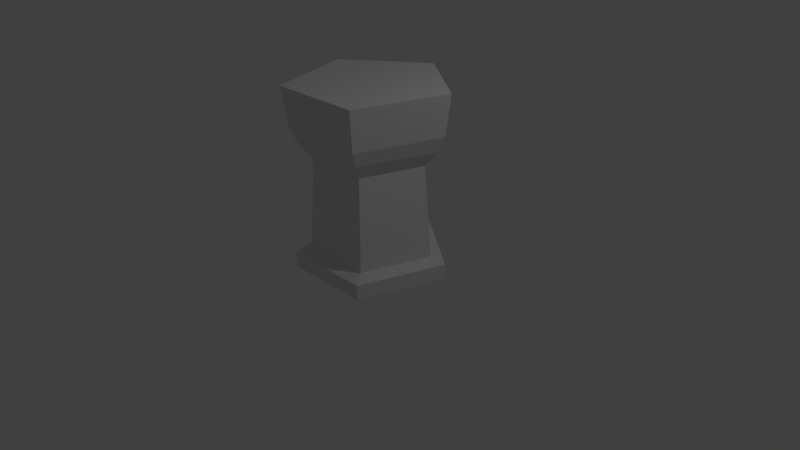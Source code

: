 # Source: ArrowTower.blend  (saved by Blender 2.74.0; exported with 4.5.12 LTS)
import bpy
from mathutils import Matrix  # noqa: F401  (used for matrix-valued properties, if any)

bpy.ops.wm.read_factory_settings(use_empty=True)
scene = bpy.context.scene
scene.name = 'Scene'

# ---- collections
col_collection_1 = bpy.data.collections.new('Collection 1'); scene.collection.children.link(col_collection_1)

# ---- world
world_world = bpy.data.worlds.new('World'); scene.world = world_world
world_world.color = (0.05088, 0.05088, 0.05088)
world_world.use_sun_shadow = False
world_world.sun_shadow_jitter_overblur = 0.0
world_world.cycles.sampling_method = 'MANUAL'
world_world.cycles.sample_map_resolution = 256

# ---- cameras
cam_camera = bpy.data.cameras.new('Camera')
cam_camera.clip_end = 100.0
cam_camera.lens = 35.0
cam_camera.sensor_width = 32.0
cam_camera.sensor_height = 18.0
cam_camera.ortho_scale = 7.314
cam_camera.dof.focus_distance = 0.0
cam_camera.dof.aperture_fstop = 128.0

# ---- lights
light_lamp = bpy.data.lights.new('Lamp', 'POINT')
light_lamp.transmission_factor = 0.0
light_lamp.cutoff_distance = 30.0
light_lamp.energy = 100.0
light_lamp.shadow_buffer_clip_start = 1.001
light_lamp.shadow_soft_size = 0.1
light_lamp.shadow_maximum_resolution = 0.006
light_lamp.use_absolute_resolution = True
light_lamp.cycles.use_multiple_importance_sampling = False

# ---- meshes
me_cylinder = bpy.data.meshes.new('Cylinder')
me_cylinder.from_pydata([(0.0, 1.0, -0.1), (0.0, 1.0, 0.1), (0.9511, 0.309, -0.1), (0.9511, 0.309, 0.1), (0.5878, -0.809, -0.1), (0.5878, -0.809, 0.1), (-0.5878, -0.809, -0.1), (-0.5878, -0.809, 0.1), (-0.9511, 0.309, -0.1), (-0.9511, 0.309, 0.1), (0.7608, 0.2472, 0.1618), (-4.768e-09, 0.8, 0.1618), (0.4702, -0.6472, 0.1618), (-0.4702, -0.6472, 0.1618), (-0.7608, 0.2472, 0.1618), (0.6848, 0.2225, 1.362), (-6.676e-09, 0.72, 1.362), (0.4232, -0.5825, 1.362), (-0.4232, -0.5825, 1.362), (-0.6848, 0.2225, 1.362), (0.8402, 0.273, 1.562), (1.554e-08, 0.8834, 1.562), (0.5193, -0.7147, 1.562), (-0.5193, -0.7147, 1.562), (-0.8402, 0.273, 1.562), (0.9324, 0.303, 1.762), (2.989e-09, 0.9804, 1.762), (0.5763, -0.7932, 1.762), (-0.5763, -0.7932, 1.762), (-0.9324, 0.303, 1.762), (1.003, 0.3258, 2.294), (3.215e-09, 1.054, 2.294), (0.6197, -0.853, 2.294), (-0.6197, -0.853, 2.294), (-1.003, 0.3258, 2.294)], [], [(0, 1, 3, 2), (2, 3, 5, 4), (4, 5, 7, 6), (9, 7, 13, 14), (8, 9, 1, 0), (6, 7, 9, 8), (14, 13, 18, 19), (5, 3, 10, 12), (1, 9, 14, 11), (3, 1, 11, 10), (7, 5, 12, 13), (16, 19, 24, 21), (12, 10, 15, 17), (11, 14, 19, 16), (13, 12, 17, 18), (10, 11, 16, 15), (24, 23, 28, 29), (18, 17, 22, 23), (15, 16, 21, 20), (19, 18, 23, 24), (17, 15, 20, 22), (26, 29, 34, 31), (22, 20, 25, 27), (21, 24, 29, 26), (23, 22, 27, 28), (20, 21, 26, 25), (30, 31, 34, 33, 32), (28, 27, 32, 33), (25, 26, 31, 30), (29, 28, 33, 34), (27, 25, 30, 32)])
_uv = me_cylinder.uv_layers.new(name='UVMap')
_uv.uv.foreach_set('vector', [0.9056, 0.7476, 0.866, 0.7476, 0.866, 0.5149, 0.9056, 0.5149, 0.4727, 0.0, 0.4727, 0.07812, 0.01562, 0.07812, 0.01562, 0.0, 0.4727, 0.0, 0.4727, 0.07812, 0.01562, 0.07812, 0.01562, 0.0, 0.6498, 0.03981, 0.8826, 0.03981, 0.8593, 0.0741, 0.6731, 0.07411, 0.3977, 0.7607, 0.4373, 0.7607, 0.4373, 0.9935, 0.3977, 0.9935, 0.8826, 0.0002152, 0.8826, 0.03981, 0.6498, 0.03981, 0.6498, 0.0002157, 0.6731, 0.07411, 0.8593, 0.0741, 0.85, 0.312, 0.6824, 0.312, 0.01562, 0.07812, 0.4727, 0.07812, 0.4258, 0.1445, 0.0625, 0.1445, 0.4373, 0.9935, 0.4373, 0.7607, 0.4716, 0.784, 0.4716, 0.9702, 0.866, 0.5149, 0.866, 0.7476, 0.8317, 0.7244, 0.8317, 0.5382, 0.01562, 0.07812, 0.4727, 0.07812, 0.4258, 0.1445, 0.0625, 0.1445, 0.7095, 0.9609, 0.7095, 0.7933, 0.757, 0.7743, 0.757, 0.9799, 0.0625, 0.1445, 0.4258, 0.1445, 0.4102, 0.6172, 0.07812, 0.6172, 0.4716, 0.9702, 0.4716, 0.784, 0.7095, 0.7933, 0.7095, 0.9609, 0.0625, 0.1445, 0.4258, 0.1445, 0.4102, 0.6172, 0.07812, 0.6172, 0.8317, 0.5382, 0.8317, 0.7244, 0.5938, 0.7151, 0.5938, 0.5475, 0.6634, 0.3595, 0.869, 0.3595, 0.8803, 0.402, 0.6521, 0.402, 0.07812, 0.6172, 0.4102, 0.6172, 0.4453, 0.707, 0.03906, 0.707, 0.5938, 0.5475, 0.5938, 0.7151, 0.5463, 0.7341, 0.5463, 0.5285, 0.6824, 0.312, 0.85, 0.312, 0.869, 0.3595, 0.6634, 0.3595, 0.07812, 0.6172, 0.4102, 0.6172, 0.4453, 0.707, 0.03906, 0.707, 0.7995, 0.9912, 0.7995, 0.763, 0.9056, 0.7544, 0.9056, 0.9998, 0.03906, 0.707, 0.4453, 0.707, 0.4688, 0.793, 0.02344, 0.793, 0.757, 0.9799, 0.757, 0.7743, 0.7995, 0.763, 0.7995, 0.9912, 0.03906, 0.707, 0.4453, 0.707, 0.4688, 0.793, 0.02344, 0.793, 0.5463, 0.5285, 0.5463, 0.7341, 0.5038, 0.7454, 0.5038, 0.5172, 1.0, 0.3633, 0.8086, 0.9492, 0.1914, 0.9492, 0.0, 0.3633, 0.5, 0.0, 0.02344, 0.793, 0.4688, 0.793, 0.4844, 1.0, 0.0, 1.0, 0.5038, 0.5172, 0.5038, 0.7454, 0.3977, 0.754, 0.3977, 0.5086, 0.6521, 0.402, 0.8803, 0.402, 0.8889, 0.5081, 0.6435, 0.5081, 0.02344, 0.793, 0.4688, 0.793, 0.4844, 1.0, 0.0, 1.0])
me_cylinder.use_remesh_preserve_volume = False
me_cylinder.use_remesh_preserve_attributes = False
me_cylinder.use_mirror_vertex_groups = False
me_cylinder.update()

# ---- objects
ob_cylinder = bpy.data.objects.new('Cylinder', me_cylinder)
ob_lamp = bpy.data.objects.new('Lamp', light_lamp)
ob_camera = bpy.data.objects.new('Camera', cam_camera)

# ---- transforms, parenting, visibility, modifiers, constraints
ob_cylinder.location = (0.007462, 0.01659, -0.0002365)
ob_cylinder.lineart.crease_threshold = 0.0
ob_lamp.location = (4.076, 1.005, 5.904)
ob_lamp.rotation_euler = (0.6503, 0.05522, 1.866)
ob_lamp.lock_rotations_4d = False
ob_lamp.empty_display_type = 'ARROWS'
ob_lamp.color = (0.0, 0.0, 0.0, 0.0)
ob_lamp.lineart.crease_threshold = 0.0
ob_camera.location = (7.481, -6.508, 5.344)
ob_camera.rotation_euler = (1.109, 0.01082, 0.8149)
ob_camera.lock_rotations_4d = False
ob_camera.empty_display_type = 'ARROWS'
ob_camera.color = (0.0, 0.0, 0.0, 0.0)
ob_camera.display_type = 'WIRE'
ob_camera.lineart.crease_threshold = 0.0

# ---- collection membership
col_collection_1.objects.link(ob_cylinder)
col_collection_1.objects.link(ob_lamp)
col_collection_1.objects.link(ob_camera)

# ---- scene / render settings (as saved in the file)
scene.camera = ob_camera
scene.frame_start = 1; scene.frame_end = 250; scene.frame_set(1)
scene.render.engine = 'BLENDER_EEVEE_NEXT'
scene.render.resolution_percentage = 50
scene.render.dither_intensity = 0.0
scene.cycles.use_denoising = False
scene.cycles.samples = 10
scene.cycles.sampling_pattern = 'TABULATED_SOBOL'
scene.cycles.light_sampling_threshold = 0.0
scene.cycles.use_adaptive_sampling = False
scene.cycles.use_light_tree = False
scene.cycles.blur_glossy = 0.0
scene.cycles.pixel_filter_type = 'GAUSSIAN'
scene.cycles.sample_clamp_indirect = 0.0
scene.view_settings.view_transform = 'Standard'
bpy.context.view_layer.update()

